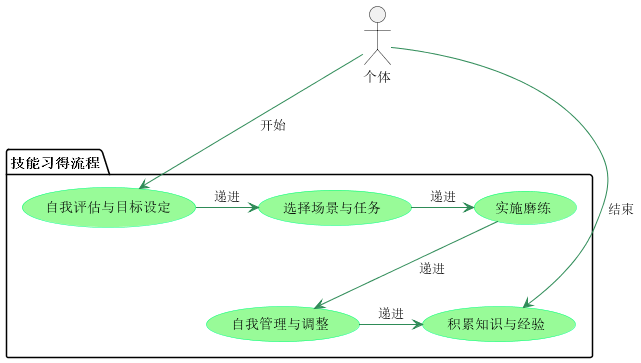

The diagram above was rendered by PlantUML. Its source (embedded in the PNG):
@startuml
!define RECTANGLE class
!define DATABASE entity
!define ACTOR actor
!define USECASE usecase
!define PACKAGE package
!define INTERFACE interface

skinparam class {
    BackgroundColor PaleGreen
    ArrowColor SeaGreen
    BorderColor SpringGreen
}

skinparam usecase {
    BackgroundColor PaleGreen
    ArrowColor SeaGreen
    BorderColor SpringGreen
}

actor 个体 as Individual

package "技能习得流程" {
    USECASE "自我评估与目标设定" as SelfAssessment
    USECASE "选择场景与任务" as SceneTaskSelection
    USECASE "实施磨练" as ImplementPractice
    USECASE "自我管理与调整" as SelfManagement
    USECASE "积累知识与经验" as KnowledgeExperience
    
    SelfAssessment -r-> SceneTaskSelection : 递进
    SceneTaskSelection -r-> ImplementPractice : 递进
    ImplementPractice --> SelfManagement : 递进
    SelfManagement -l-> KnowledgeExperience : 递进
}

Individual --> SelfAssessment : 开始
Individual --> KnowledgeExperience : 结束

@enduml